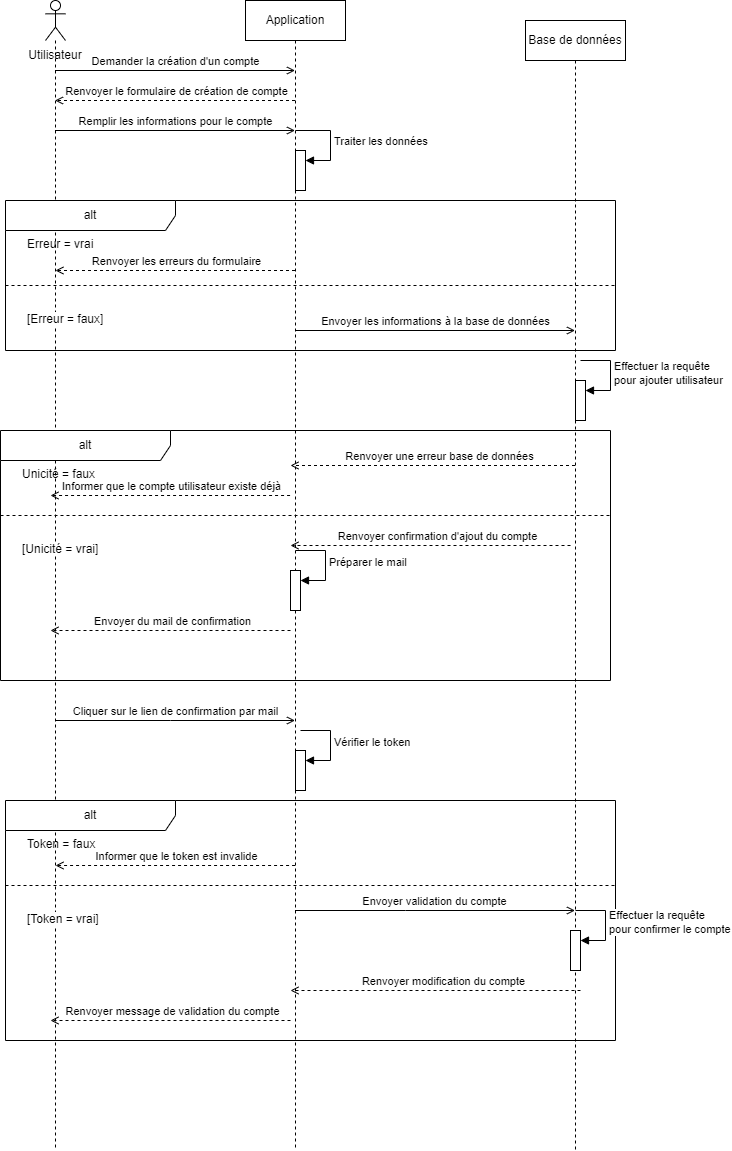

The diagram above was exported from draw.io. Its source (the exported page's mxGraphModel, read from the mxfile embedded in the PNG):
<mxGraphModel dx="1221" dy="823" grid="1" gridSize="10" guides="1" tooltips="1" connect="1" arrows="1" fold="1" page="1" pageScale="1" pageWidth="850" pageHeight="1100" math="0" shadow="0">
  <root>
    <mxCell id="0" />
    <mxCell id="1" parent="0" />
    <mxCell id="S77uAc0tvdnAFPQgTOf8-1" value="" style="shape=umlLifeline;perimeter=lifelinePerimeter;whiteSpace=wrap;html=1;container=1;dropTarget=0;collapsible=0;recursiveResize=0;outlineConnect=0;portConstraint=eastwest;newEdgeStyle={&quot;curved&quot;:0,&quot;rounded&quot;:0};participant=umlActor;" parent="1" vertex="1">
      <mxGeometry x="155" y="50" width="20" height="1150" as="geometry" />
    </mxCell>
    <mxCell id="S77uAc0tvdnAFPQgTOf8-2" value="Application" style="shape=umlLifeline;perimeter=lifelinePerimeter;whiteSpace=wrap;html=1;container=1;dropTarget=0;collapsible=0;recursiveResize=0;outlineConnect=0;portConstraint=eastwest;newEdgeStyle={&quot;curved&quot;:0,&quot;rounded&quot;:0};" parent="1" vertex="1">
      <mxGeometry x="355" y="50" width="100" height="1150" as="geometry" />
    </mxCell>
    <mxCell id="S77uAc0tvdnAFPQgTOf8-3" value="" style="html=1;points=[[0,0,0,0,5],[0,1,0,0,-5],[1,0,0,0,5],[1,1,0,0,-5]];perimeter=orthogonalPerimeter;outlineConnect=0;targetShapes=umlLifeline;portConstraint=eastwest;newEdgeStyle={&quot;curved&quot;:0,&quot;rounded&quot;:0};" parent="S77uAc0tvdnAFPQgTOf8-2" vertex="1">
      <mxGeometry x="50" y="150" width="10" height="40" as="geometry" />
    </mxCell>
    <mxCell id="S77uAc0tvdnAFPQgTOf8-4" value="Traiter les données" style="html=1;align=left;spacingLeft=2;endArrow=block;rounded=0;edgeStyle=orthogonalEdgeStyle;curved=0;rounded=0;" parent="S77uAc0tvdnAFPQgTOf8-2" target="S77uAc0tvdnAFPQgTOf8-3" edge="1">
      <mxGeometry x="0.0222" relative="1" as="geometry">
        <mxPoint x="50" y="130" as="sourcePoint" />
        <Array as="points">
          <mxPoint x="85" y="160" />
        </Array>
        <mxPoint as="offset" />
      </mxGeometry>
    </mxCell>
    <mxCell id="S77uAc0tvdnAFPQgTOf8-35" value="" style="html=1;points=[];perimeter=orthogonalPerimeter;outlineConnect=0;targetShapes=umlLifeline;portConstraint=eastwest;newEdgeStyle={&quot;edgeStyle&quot;:&quot;elbowEdgeStyle&quot;,&quot;elbow&quot;:&quot;vertical&quot;,&quot;curved&quot;:0,&quot;rounded&quot;:0};" parent="S77uAc0tvdnAFPQgTOf8-2" vertex="1">
      <mxGeometry x="50" y="750" width="10" height="40" as="geometry" />
    </mxCell>
    <mxCell id="S77uAc0tvdnAFPQgTOf8-36" value="Vérifier le token" style="html=1;align=left;spacingLeft=2;endArrow=block;rounded=0;edgeStyle=orthogonalEdgeStyle;curved=0;rounded=0;" parent="S77uAc0tvdnAFPQgTOf8-2" target="S77uAc0tvdnAFPQgTOf8-35" edge="1">
      <mxGeometry x="-0.0118" relative="1" as="geometry">
        <mxPoint x="55" y="730" as="sourcePoint" />
        <Array as="points">
          <mxPoint x="85" y="760" />
        </Array>
        <mxPoint as="offset" />
      </mxGeometry>
    </mxCell>
    <mxCell id="S77uAc0tvdnAFPQgTOf8-55" value="" style="html=1;points=[];perimeter=orthogonalPerimeter;outlineConnect=0;targetShapes=umlLifeline;portConstraint=eastwest;newEdgeStyle={&quot;edgeStyle&quot;:&quot;elbowEdgeStyle&quot;,&quot;elbow&quot;:&quot;vertical&quot;,&quot;curved&quot;:0,&quot;rounded&quot;:0};" parent="S77uAc0tvdnAFPQgTOf8-2" vertex="1">
      <mxGeometry x="45" y="570" width="10" height="40" as="geometry" />
    </mxCell>
    <mxCell id="S77uAc0tvdnAFPQgTOf8-56" value="Préparer le mail" style="html=1;align=left;spacingLeft=2;endArrow=block;rounded=0;edgeStyle=orthogonalEdgeStyle;curved=0;rounded=0;" parent="S77uAc0tvdnAFPQgTOf8-2" target="S77uAc0tvdnAFPQgTOf8-55" edge="1">
      <mxGeometry x="-0.0118" relative="1" as="geometry">
        <mxPoint x="50" y="550" as="sourcePoint" />
        <Array as="points">
          <mxPoint x="80" y="580" />
        </Array>
        <mxPoint as="offset" />
      </mxGeometry>
    </mxCell>
    <mxCell id="S77uAc0tvdnAFPQgTOf8-5" value="Base de données" style="shape=umlLifeline;perimeter=lifelinePerimeter;whiteSpace=wrap;html=1;container=1;dropTarget=0;collapsible=0;recursiveResize=0;outlineConnect=0;portConstraint=eastwest;newEdgeStyle={&quot;curved&quot;:0,&quot;rounded&quot;:0};" parent="1" vertex="1">
      <mxGeometry x="635" y="70" width="100" height="1130" as="geometry" />
    </mxCell>
    <mxCell id="S77uAc0tvdnAFPQgTOf8-6" value="" style="html=1;points=[[0,0,0,0,5],[0,1,0,0,-5],[1,0,0,0,5],[1,1,0,0,-5]];perimeter=orthogonalPerimeter;outlineConnect=0;targetShapes=umlLifeline;portConstraint=eastwest;newEdgeStyle={&quot;curved&quot;:0,&quot;rounded&quot;:0};" parent="S77uAc0tvdnAFPQgTOf8-5" vertex="1">
      <mxGeometry x="50" y="360" width="10" height="40" as="geometry" />
    </mxCell>
    <mxCell id="S77uAc0tvdnAFPQgTOf8-7" value="Effectuer la requête&lt;br&gt;pour ajouter utilisateur" style="html=1;align=left;spacingLeft=2;endArrow=block;rounded=0;edgeStyle=orthogonalEdgeStyle;curved=0;rounded=0;" parent="S77uAc0tvdnAFPQgTOf8-5" target="S77uAc0tvdnAFPQgTOf8-6" edge="1">
      <mxGeometry relative="1" as="geometry">
        <mxPoint x="55" y="340" as="sourcePoint" />
        <Array as="points">
          <mxPoint x="85" y="370" />
        </Array>
      </mxGeometry>
    </mxCell>
    <mxCell id="S77uAc0tvdnAFPQgTOf8-8" value="Utilisateur" style="text;html=1;strokeColor=none;fillColor=none;align=center;verticalAlign=middle;whiteSpace=wrap;rounded=0;" parent="1" vertex="1">
      <mxGeometry x="135" y="90" width="60" height="30" as="geometry" />
    </mxCell>
    <mxCell id="S77uAc0tvdnAFPQgTOf8-9" value="Demander la création d'un compte" style="html=1;verticalAlign=bottom;labelBackgroundColor=none;endArrow=open;endFill=0;rounded=0;" parent="1" edge="1">
      <mxGeometry width="160" relative="1" as="geometry">
        <mxPoint x="164.5" y="120" as="sourcePoint" />
        <mxPoint x="404.5" y="120" as="targetPoint" />
      </mxGeometry>
    </mxCell>
    <mxCell id="S77uAc0tvdnAFPQgTOf8-10" value="" style="html=1;verticalAlign=bottom;labelBackgroundColor=none;endArrow=open;endFill=0;dashed=1;rounded=0;" parent="1" edge="1">
      <mxGeometry width="160" relative="1" as="geometry">
        <mxPoint x="404.5" y="150" as="sourcePoint" />
        <mxPoint x="164.5" y="150" as="targetPoint" />
      </mxGeometry>
    </mxCell>
    <mxCell id="S77uAc0tvdnAFPQgTOf8-11" value="Renvoyer le formulaire de création de compte" style="edgeLabel;html=1;align=center;verticalAlign=middle;resizable=0;points=[];" parent="S77uAc0tvdnAFPQgTOf8-10" vertex="1" connectable="0">
      <mxGeometry x="-0.2542" y="2" relative="1" as="geometry">
        <mxPoint x="-30" y="-12" as="offset" />
      </mxGeometry>
    </mxCell>
    <mxCell id="S77uAc0tvdnAFPQgTOf8-12" value="Remplir les informations pour le compte" style="html=1;verticalAlign=bottom;labelBackgroundColor=none;endArrow=open;endFill=0;rounded=0;" parent="1" edge="1">
      <mxGeometry width="160" relative="1" as="geometry">
        <mxPoint x="164.5" y="180" as="sourcePoint" />
        <mxPoint x="404.5" y="180" as="targetPoint" />
        <mxPoint as="offset" />
      </mxGeometry>
    </mxCell>
    <mxCell id="S77uAc0tvdnAFPQgTOf8-13" value="alt" style="shape=umlFrame;whiteSpace=wrap;html=1;pointerEvents=0;recursiveResize=0;container=1;collapsible=0;width=170;" parent="1" vertex="1">
      <mxGeometry x="115" y="250" width="610" height="150" as="geometry" />
    </mxCell>
    <mxCell id="S77uAc0tvdnAFPQgTOf8-14" value="Erreur = vrai" style="text;html=1;" parent="S77uAc0tvdnAFPQgTOf8-13" vertex="1">
      <mxGeometry width="100" height="20" relative="1" as="geometry">
        <mxPoint x="20" y="30" as="offset" />
      </mxGeometry>
    </mxCell>
    <mxCell id="S77uAc0tvdnAFPQgTOf8-15" value="[Erreur = faux]" style="line;strokeWidth=1;dashed=1;labelPosition=center;verticalLabelPosition=bottom;align=left;verticalAlign=top;spacingLeft=20;spacingTop=15;html=1;whiteSpace=wrap;" parent="S77uAc0tvdnAFPQgTOf8-13" vertex="1">
      <mxGeometry y="80" width="610" height="10" as="geometry" />
    </mxCell>
    <mxCell id="S77uAc0tvdnAFPQgTOf8-16" value="" style="html=1;verticalAlign=bottom;labelBackgroundColor=none;endArrow=open;endFill=0;dashed=1;rounded=0;" parent="S77uAc0tvdnAFPQgTOf8-13" edge="1">
      <mxGeometry width="160" relative="1" as="geometry">
        <mxPoint x="289.5" y="70" as="sourcePoint" />
        <mxPoint x="49.928571428571445" y="70" as="targetPoint" />
      </mxGeometry>
    </mxCell>
    <mxCell id="S77uAc0tvdnAFPQgTOf8-17" value="Renvoyer les erreurs du formulaire" style="edgeLabel;html=1;align=center;verticalAlign=middle;resizable=0;points=[];" parent="S77uAc0tvdnAFPQgTOf8-16" vertex="1" connectable="0">
      <mxGeometry x="-0.2542" y="2" relative="1" as="geometry">
        <mxPoint x="-30" y="-12" as="offset" />
      </mxGeometry>
    </mxCell>
    <mxCell id="S77uAc0tvdnAFPQgTOf8-18" value="Envoyer les informations à la base de données" style="html=1;verticalAlign=bottom;labelBackgroundColor=none;endArrow=open;endFill=0;rounded=0;" parent="S77uAc0tvdnAFPQgTOf8-13" edge="1">
      <mxGeometry width="160" relative="1" as="geometry">
        <mxPoint x="289.66666666666674" y="130" as="sourcePoint" />
        <mxPoint x="569.5000000000002" y="130" as="targetPoint" />
      </mxGeometry>
    </mxCell>
    <mxCell id="S77uAc0tvdnAFPQgTOf8-19" value="alt" style="shape=umlFrame;whiteSpace=wrap;html=1;pointerEvents=0;recursiveResize=0;container=1;collapsible=0;width=170;" parent="1" vertex="1">
      <mxGeometry x="110" y="480" width="610" height="250" as="geometry" />
    </mxCell>
    <mxCell id="S77uAc0tvdnAFPQgTOf8-20" value="Unicité = faux" style="text;html=1;" parent="S77uAc0tvdnAFPQgTOf8-19" vertex="1">
      <mxGeometry width="100" height="20" relative="1" as="geometry">
        <mxPoint x="20" y="30" as="offset" />
      </mxGeometry>
    </mxCell>
    <mxCell id="S77uAc0tvdnAFPQgTOf8-21" value="[Unicité = vrai]" style="line;strokeWidth=1;dashed=1;labelPosition=center;verticalLabelPosition=bottom;align=left;verticalAlign=top;spacingLeft=20;spacingTop=15;html=1;whiteSpace=wrap;" parent="S77uAc0tvdnAFPQgTOf8-19" vertex="1">
      <mxGeometry y="80" width="610" height="10" as="geometry" />
    </mxCell>
    <mxCell id="S77uAc0tvdnAFPQgTOf8-22" value="" style="html=1;verticalAlign=bottom;labelBackgroundColor=none;endArrow=open;endFill=0;dashed=1;rounded=0;" parent="S77uAc0tvdnAFPQgTOf8-19" source="S77uAc0tvdnAFPQgTOf8-5" edge="1">
      <mxGeometry width="160" relative="1" as="geometry">
        <mxPoint x="529.5699999999999" y="35" as="sourcePoint" />
        <mxPoint x="289.99857142857144" y="35" as="targetPoint" />
      </mxGeometry>
    </mxCell>
    <mxCell id="S77uAc0tvdnAFPQgTOf8-23" value="Renvoyer une erreur base de données" style="edgeLabel;html=1;align=center;verticalAlign=middle;resizable=0;points=[];" parent="S77uAc0tvdnAFPQgTOf8-22" vertex="1" connectable="0">
      <mxGeometry x="-0.2542" y="2" relative="1" as="geometry">
        <mxPoint x="-30" y="-12" as="offset" />
      </mxGeometry>
    </mxCell>
    <mxCell id="S77uAc0tvdnAFPQgTOf8-24" value="" style="html=1;verticalAlign=bottom;labelBackgroundColor=none;endArrow=open;endFill=0;dashed=1;rounded=0;" parent="S77uAc0tvdnAFPQgTOf8-19" edge="1">
      <mxGeometry width="160" relative="1" as="geometry">
        <mxPoint x="289.57" y="65" as="sourcePoint" />
        <mxPoint x="49.99857142857144" y="65" as="targetPoint" />
      </mxGeometry>
    </mxCell>
    <mxCell id="S77uAc0tvdnAFPQgTOf8-25" value="Informer que le compte utilisateur existe déjà" style="edgeLabel;html=1;align=center;verticalAlign=middle;resizable=0;points=[];" parent="S77uAc0tvdnAFPQgTOf8-24" vertex="1" connectable="0">
      <mxGeometry x="-0.2542" y="2" relative="1" as="geometry">
        <mxPoint x="-30" y="-12" as="offset" />
      </mxGeometry>
    </mxCell>
    <mxCell id="S77uAc0tvdnAFPQgTOf8-26" value="" style="html=1;verticalAlign=bottom;labelBackgroundColor=none;endArrow=open;endFill=0;dashed=1;rounded=0;" parent="S77uAc0tvdnAFPQgTOf8-19" edge="1">
      <mxGeometry width="160" relative="1" as="geometry">
        <mxPoint x="570" y="115" as="sourcePoint" />
        <mxPoint x="289.99857142857144" y="115" as="targetPoint" />
      </mxGeometry>
    </mxCell>
    <mxCell id="S77uAc0tvdnAFPQgTOf8-27" value="Renvoyer confirmation d'ajout du compte" style="edgeLabel;html=1;align=center;verticalAlign=middle;resizable=0;points=[];" parent="S77uAc0tvdnAFPQgTOf8-26" vertex="1" connectable="0">
      <mxGeometry x="-0.2542" y="2" relative="1" as="geometry">
        <mxPoint x="-30" y="-12" as="offset" />
      </mxGeometry>
    </mxCell>
    <mxCell id="S77uAc0tvdnAFPQgTOf8-28" value="" style="html=1;verticalAlign=bottom;labelBackgroundColor=none;endArrow=open;endFill=0;dashed=1;rounded=0;" parent="S77uAc0tvdnAFPQgTOf8-19" edge="1">
      <mxGeometry width="160" relative="1" as="geometry">
        <mxPoint x="290" y="200" as="sourcePoint" />
        <mxPoint x="49.99857142857144" y="200" as="targetPoint" />
      </mxGeometry>
    </mxCell>
    <mxCell id="S77uAc0tvdnAFPQgTOf8-29" value="Envoyer du mail de confirmation" style="edgeLabel;html=1;align=center;verticalAlign=middle;resizable=0;points=[];" parent="S77uAc0tvdnAFPQgTOf8-28" vertex="1" connectable="0">
      <mxGeometry x="-0.2542" y="2" relative="1" as="geometry">
        <mxPoint x="-30" y="-12" as="offset" />
      </mxGeometry>
    </mxCell>
    <mxCell id="S77uAc0tvdnAFPQgTOf8-34" value="Cliquer sur le lien de confirmation par mail" style="html=1;verticalAlign=bottom;labelBackgroundColor=none;endArrow=open;endFill=0;rounded=0;" parent="1" source="S77uAc0tvdnAFPQgTOf8-1" target="S77uAc0tvdnAFPQgTOf8-2" edge="1">
      <mxGeometry x="-0.0041" width="160" relative="1" as="geometry">
        <mxPoint x="175" y="780" as="sourcePoint" />
        <mxPoint x="415" y="780" as="targetPoint" />
        <Array as="points">
          <mxPoint x="280" y="770" />
        </Array>
        <mxPoint as="offset" />
      </mxGeometry>
    </mxCell>
    <mxCell id="S77uAc0tvdnAFPQgTOf8-37" value="alt" style="shape=umlFrame;whiteSpace=wrap;html=1;pointerEvents=0;recursiveResize=0;container=1;collapsible=0;width=170;" parent="1" vertex="1">
      <mxGeometry x="115" y="850" width="610" height="240" as="geometry" />
    </mxCell>
    <mxCell id="S77uAc0tvdnAFPQgTOf8-38" value="Token = faux" style="text;html=1;" parent="S77uAc0tvdnAFPQgTOf8-37" vertex="1">
      <mxGeometry width="100" height="20" relative="1" as="geometry">
        <mxPoint x="20" y="30" as="offset" />
      </mxGeometry>
    </mxCell>
    <mxCell id="S77uAc0tvdnAFPQgTOf8-39" value="[Token = vrai]" style="line;strokeWidth=1;dashed=1;labelPosition=center;verticalLabelPosition=bottom;align=left;verticalAlign=top;spacingLeft=20;spacingTop=15;html=1;whiteSpace=wrap;" parent="S77uAc0tvdnAFPQgTOf8-37" vertex="1">
      <mxGeometry y="80" width="610" height="10" as="geometry" />
    </mxCell>
    <mxCell id="S77uAc0tvdnAFPQgTOf8-42" value="" style="html=1;verticalAlign=bottom;labelBackgroundColor=none;endArrow=open;endFill=0;dashed=1;rounded=0;" parent="S77uAc0tvdnAFPQgTOf8-37" edge="1">
      <mxGeometry width="160" relative="1" as="geometry">
        <mxPoint x="289.57" y="65" as="sourcePoint" />
        <mxPoint x="49.99857142857144" y="65" as="targetPoint" />
      </mxGeometry>
    </mxCell>
    <mxCell id="S77uAc0tvdnAFPQgTOf8-43" value="Informer que le token est invalide" style="edgeLabel;html=1;align=center;verticalAlign=middle;resizable=0;points=[];" parent="S77uAc0tvdnAFPQgTOf8-42" vertex="1" connectable="0">
      <mxGeometry x="-0.2542" y="2" relative="1" as="geometry">
        <mxPoint x="-30" y="-12" as="offset" />
      </mxGeometry>
    </mxCell>
    <mxCell id="S77uAc0tvdnAFPQgTOf8-49" value="" style="html=1;points=[[0,0,0,0,5],[0,1,0,0,-5],[1,0,0,0,5],[1,1,0,0,-5]];perimeter=orthogonalPerimeter;outlineConnect=0;targetShapes=umlLifeline;portConstraint=eastwest;newEdgeStyle={&quot;curved&quot;:0,&quot;rounded&quot;:0};" parent="S77uAc0tvdnAFPQgTOf8-37" vertex="1">
      <mxGeometry x="565" y="130" width="10" height="40" as="geometry" />
    </mxCell>
    <mxCell id="S77uAc0tvdnAFPQgTOf8-50" value="Effectuer la requête&lt;br&gt;pour confirmer le compte" style="html=1;align=left;spacingLeft=2;endArrow=block;rounded=0;edgeStyle=orthogonalEdgeStyle;curved=0;rounded=0;" parent="S77uAc0tvdnAFPQgTOf8-37" target="S77uAc0tvdnAFPQgTOf8-49" edge="1">
      <mxGeometry x="-0.0118" relative="1" as="geometry">
        <mxPoint x="570" y="110" as="sourcePoint" />
        <Array as="points">
          <mxPoint x="600" y="140" />
        </Array>
        <mxPoint as="offset" />
      </mxGeometry>
    </mxCell>
    <mxCell id="S77uAc0tvdnAFPQgTOf8-51" value="" style="html=1;verticalAlign=bottom;labelBackgroundColor=none;endArrow=open;endFill=0;dashed=1;rounded=0;" parent="S77uAc0tvdnAFPQgTOf8-37" edge="1">
      <mxGeometry width="160" relative="1" as="geometry">
        <mxPoint x="575" y="190" as="sourcePoint" />
        <mxPoint x="284.99857142857144" y="190" as="targetPoint" />
      </mxGeometry>
    </mxCell>
    <mxCell id="S77uAc0tvdnAFPQgTOf8-52" value="Renvoyer modification du compte" style="edgeLabel;html=1;align=center;verticalAlign=middle;resizable=0;points=[];" parent="S77uAc0tvdnAFPQgTOf8-51" vertex="1" connectable="0">
      <mxGeometry x="-0.2542" y="2" relative="1" as="geometry">
        <mxPoint x="-30" y="-12" as="offset" />
      </mxGeometry>
    </mxCell>
    <mxCell id="S77uAc0tvdnAFPQgTOf8-53" value="" style="html=1;verticalAlign=bottom;labelBackgroundColor=none;endArrow=open;endFill=0;dashed=1;rounded=0;" parent="S77uAc0tvdnAFPQgTOf8-37" edge="1">
      <mxGeometry width="160" relative="1" as="geometry">
        <mxPoint x="285" y="220" as="sourcePoint" />
        <mxPoint x="44.99857142857144" y="220" as="targetPoint" />
      </mxGeometry>
    </mxCell>
    <mxCell id="S77uAc0tvdnAFPQgTOf8-54" value="Renvoyer message de validation du compte" style="edgeLabel;html=1;align=center;verticalAlign=middle;resizable=0;points=[];" parent="S77uAc0tvdnAFPQgTOf8-53" vertex="1" connectable="0">
      <mxGeometry x="-0.2542" y="2" relative="1" as="geometry">
        <mxPoint x="-30" y="-12" as="offset" />
      </mxGeometry>
    </mxCell>
    <mxCell id="S77uAc0tvdnAFPQgTOf8-48" value="Envoyer validation du compte" style="html=1;verticalAlign=bottom;labelBackgroundColor=none;endArrow=open;endFill=0;rounded=0;" parent="1" source="S77uAc0tvdnAFPQgTOf8-2" target="S77uAc0tvdnAFPQgTOf8-5" edge="1">
      <mxGeometry x="-0.0036" width="160" relative="1" as="geometry">
        <mxPoint x="400" y="960" as="sourcePoint" />
        <mxPoint x="640" y="960" as="targetPoint" />
        <Array as="points">
          <mxPoint x="515" y="960" />
        </Array>
        <mxPoint as="offset" />
      </mxGeometry>
    </mxCell>
  </root>
</mxGraphModel>